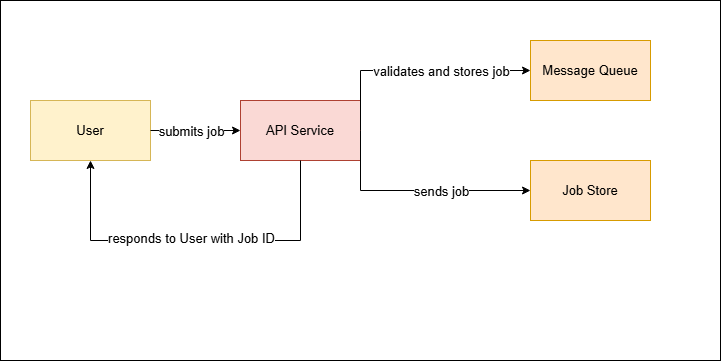

The diagram above was exported from draw.io. Its source (the exported page's mxGraphModel, read from the mxfile embedded in the PNG):
<mxGraphModel dx="2234" dy="828" grid="1" gridSize="10" guides="1" tooltips="1" connect="1" arrows="1" fold="1" page="1" pageScale="1" pageWidth="850" pageHeight="1100" math="0" shadow="0">
  <root>
    <mxCell id="0" />
    <mxCell id="1" parent="0" />
    <mxCell id="NFAN8qlKoGPbbcNd8B59-22" parent="1" style="rounded=0;whiteSpace=wrap;html=1;" value="" vertex="1">
      <mxGeometry height="360" width="720" x="-30" as="geometry" />
    </mxCell>
    <mxCell id="NFAN8qlKoGPbbcNd8B59-9" parent="1" style="rounded=0;whiteSpace=wrap;html=1;fillColor=#fff2cc;strokeColor=#d6b656;fontSize=13;" value="User" vertex="1">
      <mxGeometry height="60" width="120" y="100" as="geometry" />
    </mxCell>
    <mxCell id="NFAN8qlKoGPbbcNd8B59-10" parent="1" style="rounded=0;whiteSpace=wrap;html=1;fillColor=#ffe6cc;strokeColor=#d79b00;fontSize=13;" value="Message Queue" vertex="1">
      <mxGeometry height="60" width="120" x="500" y="40" as="geometry" />
    </mxCell>
    <mxCell id="NFAN8qlKoGPbbcNd8B59-11" parent="1" style="rounded=0;whiteSpace=wrap;html=1;fillColor=#ffe6cc;strokeColor=#d79b00;fontSize=13;" value="Job Store" vertex="1">
      <mxGeometry height="60" width="120" x="500" y="160" as="geometry" />
    </mxCell>
    <mxCell id="NFAN8qlKoGPbbcNd8B59-12" parent="1" style="rounded=0;whiteSpace=wrap;html=1;fillColor=#fad9d5;strokeColor=#ae4132;fontSize=13;" value="API Service" vertex="1">
      <mxGeometry height="60" width="120" x="210" y="100" as="geometry" />
    </mxCell>
    <mxCell id="NFAN8qlKoGPbbcNd8B59-13" edge="1" parent="1" source="NFAN8qlKoGPbbcNd8B59-9" style="endArrow=classic;html=1;rounded=0;exitX=1;exitY=0.5;exitDx=0;exitDy=0;entryX=0;entryY=0.5;entryDx=0;entryDy=0;fontSize=13;" target="NFAN8qlKoGPbbcNd8B59-12" value="">
      <mxGeometry height="50" relative="1" width="50" as="geometry">
        <mxPoint x="350" y="400" as="sourcePoint" />
        <mxPoint x="400" y="350" as="targetPoint" />
      </mxGeometry>
    </mxCell>
    <mxCell id="NFAN8qlKoGPbbcNd8B59-16" connectable="0" parent="NFAN8qlKoGPbbcNd8B59-13" style="edgeLabel;html=1;align=center;verticalAlign=middle;resizable=0;points=[];fontSize=13;" value="submits job" vertex="1">
      <mxGeometry relative="1" y="-3" as="geometry">
        <mxPoint x="-5" y="-3" as="offset" />
      </mxGeometry>
    </mxCell>
    <mxCell id="NFAN8qlKoGPbbcNd8B59-14" edge="1" parent="1" source="NFAN8qlKoGPbbcNd8B59-12" style="endArrow=classic;html=1;rounded=0;exitX=1;exitY=0.5;exitDx=0;exitDy=0;entryX=0;entryY=0.5;entryDx=0;entryDy=0;fontSize=13;" target="NFAN8qlKoGPbbcNd8B59-10" value="">
      <mxGeometry height="50" relative="1" width="50" as="geometry">
        <Array as="points">
          <mxPoint x="330" y="70" />
        </Array>
        <mxPoint x="350" y="400" as="sourcePoint" />
        <mxPoint x="400" y="350" as="targetPoint" />
      </mxGeometry>
    </mxCell>
    <mxCell id="NFAN8qlKoGPbbcNd8B59-17" connectable="0" parent="NFAN8qlKoGPbbcNd8B59-14" style="edgeLabel;html=1;align=center;verticalAlign=middle;resizable=0;points=[];fontSize=13;" value="validates and stores job" vertex="1">
      <mxGeometry relative="1" x="0.113" y="-2" as="geometry">
        <mxPoint x="12" y="-2" as="offset" />
      </mxGeometry>
    </mxCell>
    <mxCell id="NFAN8qlKoGPbbcNd8B59-15" edge="1" parent="1" source="NFAN8qlKoGPbbcNd8B59-12" style="endArrow=classic;html=1;rounded=0;exitX=1;exitY=0.5;exitDx=0;exitDy=0;entryX=0;entryY=0.5;entryDx=0;entryDy=0;fontSize=13;" target="NFAN8qlKoGPbbcNd8B59-11" value="">
      <mxGeometry height="50" relative="1" width="50" as="geometry">
        <Array as="points">
          <mxPoint x="330" y="190" />
        </Array>
        <mxPoint x="350" y="400" as="sourcePoint" />
        <mxPoint x="400" y="350" as="targetPoint" />
      </mxGeometry>
    </mxCell>
    <mxCell id="NFAN8qlKoGPbbcNd8B59-18" connectable="0" parent="NFAN8qlKoGPbbcNd8B59-15" style="edgeLabel;html=1;align=center;verticalAlign=middle;resizable=0;points=[];fontSize=13;" value="sends job" vertex="1">
      <mxGeometry relative="1" x="0.1217" y="-3" as="geometry">
        <mxPoint x="11" y="-3" as="offset" />
      </mxGeometry>
    </mxCell>
    <mxCell id="NFAN8qlKoGPbbcNd8B59-19" edge="1" parent="1" source="NFAN8qlKoGPbbcNd8B59-12" style="endArrow=classic;html=1;rounded=0;exitX=0.5;exitY=1;exitDx=0;exitDy=0;entryX=0.5;entryY=1;entryDx=0;entryDy=0;fontSize=13;" target="NFAN8qlKoGPbbcNd8B59-9" value="">
      <mxGeometry height="50" relative="1" width="50" as="geometry">
        <Array as="points">
          <mxPoint x="270" y="240" />
          <mxPoint x="160" y="240" />
          <mxPoint x="60" y="240" />
        </Array>
        <mxPoint x="400" y="450" as="sourcePoint" />
        <mxPoint x="450" y="400" as="targetPoint" />
      </mxGeometry>
    </mxCell>
    <mxCell id="NFAN8qlKoGPbbcNd8B59-20" connectable="0" parent="NFAN8qlKoGPbbcNd8B59-19" style="edgeLabel;html=1;align=center;verticalAlign=middle;resizable=0;points=[];fontSize=13;" value=" responds to User with Job ID" vertex="1">
      <mxGeometry relative="1" x="-0.0432" y="-3" as="geometry">
        <mxPoint x="-13" as="offset" />
      </mxGeometry>
    </mxCell>
  </root>
</mxGraphModel>